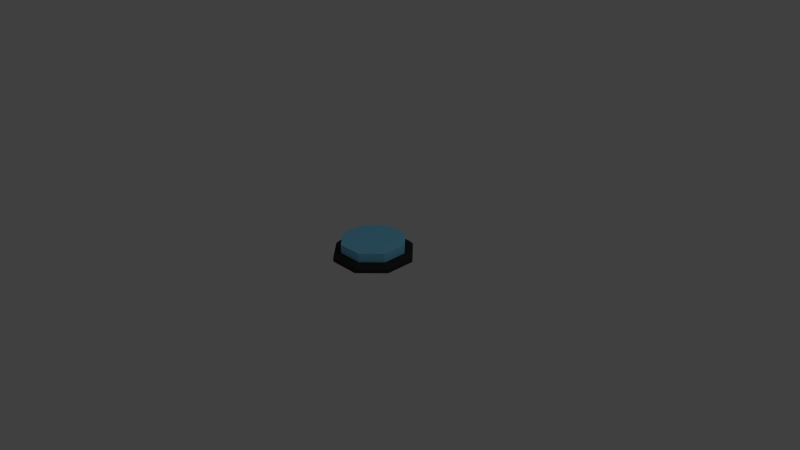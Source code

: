 # Source: button-blue.blend  (saved by Blender 2.76.0; exported with 4.5.12 LTS)
import bpy
from mathutils import Matrix  # noqa: F401  (used for matrix-valued properties, if any)

bpy.ops.wm.read_factory_settings(use_empty=True)
scene = bpy.context.scene
scene.name = 'Scene'

# ---- collections
col_collection_1 = bpy.data.collections.new('Collection 1'); scene.collection.children.link(col_collection_1)

# ---- materials (node trees are filled in below, after node groups)
mat_black_metal = bpy.data.materials.new('Black-Metal')
mat_black_metal.alpha_threshold = 0.0
mat_black_metal.use_transparent_shadow = False
mat_black_metal.diffuse_color = (0.0331, 0.0331, 0.0331, 1.0)
mat_black_metal.roughness = 0.5
mat_button_p1 = bpy.data.materials.new('button-p1')
mat_button_p1.alpha_threshold = 0.0
mat_button_p1.use_transparent_shadow = False
mat_button_p1.diffuse_color = (0.2195, 0.6584, 0.956, 1.0)
mat_button_p1.roughness = 0.5

# ---- material node trees

# ---- world
world_world = bpy.data.worlds.new('World'); scene.world = world_world
world_world.color = (0.05088, 0.05088, 0.05088)
world_world.use_sun_shadow = False
world_world.sun_shadow_jitter_overblur = 0.0
world_world.cycles.sampling_method = 'MANUAL'
world_world.cycles.sample_map_resolution = 256

# ---- cameras
cam_camera = bpy.data.cameras.new('Camera')
cam_camera.clip_end = 100.0
cam_camera.lens = 35.0
cam_camera.sensor_width = 32.0
cam_camera.sensor_height = 18.0
cam_camera.ortho_scale = 7.314
cam_camera.dof.focus_distance = 0.0
cam_camera.dof.aperture_fstop = 128.0

# ---- lights
light_lamp = bpy.data.lights.new('Lamp', 'POINT')
light_lamp.transmission_factor = 0.0
light_lamp.cutoff_distance = 30.0
light_lamp.energy = 100.0
light_lamp.shadow_buffer_clip_start = 1.001
light_lamp.shadow_soft_size = 0.1
light_lamp.shadow_maximum_resolution = 0.006
light_lamp.use_absolute_resolution = True
light_lamp.cycles.use_multiple_importance_sampling = False

# ---- meshes
me_mesh = bpy.data.meshes.new('Mesh')
me_mesh.from_pydata([(-0.2083, -0.5, 0.0), (-0.5, -0.2083, 0.0), (-0.5, 0.2083, 0.0), (-0.2083, 0.5, 0.0), (0.2083, 0.5, 0.0), (0.5, 0.2083, 0.0), (0.5, -0.2083, 0.0), (0.2083, -0.5, 0.0), (0.2083, 0.5, 0.05), (0.5, 0.2083, 0.05), (0.5, -0.2083, 0.05), (0.2083, -0.5, 0.05), (-0.2083, -0.5, 0.05), (-0.5, -0.2083, 0.05), (-0.2083, 0.5, 0.05), (-0.5, 0.2083, 0.05), (-0.2083, 0.5, 0.05), (0.2083, 0.5, 0.05), (0.5, 0.2083, 0.05), (0.5, -0.2083, 0.05), (-0.2083, -0.5, 0.05), (-0.5, -0.2083, 0.05), (0.2083, -0.5, 0.05), (-0.5, 0.2083, 0.05), (-0.1875, 0.45, 0.1), (0.1875, 0.45, 0.1), (0.45, 0.1875, 0.1), (0.45, -0.1875, 0.1), (-0.1875, -0.45, 0.1), (-0.45, -0.1875, 0.1), (0.1875, -0.45, 0.1), (-0.45, 0.1875, 0.1)], [], [(4, 5, 6, 7, 0, 1, 2, 3), (2, 1, 21, 23), (4, 3, 16, 17), (3, 2, 23, 16), (5, 4, 17, 18), (6, 5, 18, 19), (0, 7, 22, 20), (1, 0, 20, 21), (7, 6, 19, 22), (14, 8, 17, 16), (9, 10, 19, 18), (12, 13, 21, 20), (10, 11, 22, 19), (8, 9, 18, 17), (11, 12, 20, 22), (13, 15, 23, 21), (15, 14, 16, 23), (24, 31, 29, 28, 30, 27, 26, 25), (30, 22, 19, 27), (18, 26, 27, 19), (17, 25, 26, 18), (16, 24, 25, 17), (23, 31, 24, 16), (21, 29, 31, 23), (20, 28, 29, 21), (28, 20, 22, 30)])
me_mesh.materials.append(mat_black_metal)
me_mesh.use_remesh_preserve_volume = False
me_mesh.use_remesh_preserve_attributes = False
me_mesh.use_mirror_vertex_groups = False
me_mesh.update()
me_mesh_005 = bpy.data.meshes.new('Mesh.005')
me_mesh_005.from_pydata([(-0.1667, -0.4, 0.0), (-0.4, -0.1667, 0.0), (-0.4, 0.1667, 0.0), (-0.1667, 0.4, 0.0), (0.1667, 0.4, 0.0), (0.4, 0.1667, 0.0), (0.4, -0.1667, 0.0), (0.1667, -0.4, 0.0), (0.1667, 0.4, 0.04089), (0.4, 0.1667, 0.04089), (0.4, -0.1667, 0.04089), (0.1667, -0.4, 0.04089), (-0.1667, -0.4, 0.04089), (-0.4, -0.1667, 0.04089), (-0.1667, 0.4, 0.04089), (-0.4, 0.1667, 0.04089), (-0.1667, 0.4, 0.04089), (0.1667, 0.4, 0.04089), (0.4, 0.1667, 0.04089), (0.4, -0.1667, 0.04089), (-0.1667, -0.4, 0.04089), (-0.4, -0.1667, 0.04089), (0.1667, -0.4, 0.04089), (-0.4, 0.1667, 0.04089), (-0.4, 0.1667, 0.12), (-0.1667, 0.4, 0.12), (-0.4, -0.1667, 0.12), (-0.1667, -0.4, 0.12), (0.1667, -0.4, 0.12), (0.4, -0.1667, 0.12), (0.4, 0.1667, 0.12), (0.1667, 0.4, 0.12)], [], [(4, 5, 6, 7, 0, 1, 2, 3), (2, 1, 21, 23), (4, 3, 16, 17), (3, 2, 23, 16), (5, 4, 17, 18), (6, 5, 18, 19), (0, 7, 22, 20), (1, 0, 20, 21), (7, 6, 19, 22), (14, 8, 17, 16), (9, 10, 19, 18), (12, 13, 21, 20), (10, 11, 22, 19), (8, 9, 18, 17), (11, 12, 20, 22), (13, 15, 23, 21), (15, 14, 16, 23), (10, 9, 30, 29), (15, 13, 26, 24), (9, 8, 31, 30), (8, 14, 25, 31), (13, 12, 27, 26), (14, 15, 24, 25), (11, 10, 29, 28), (12, 11, 28, 27), (26, 27, 28, 29, 30, 31, 25, 24)])
me_mesh_005.materials.append(mat_button_p1)
me_mesh_005.use_remesh_preserve_volume = False
me_mesh_005.use_remesh_preserve_attributes = False
me_mesh_005.use_mirror_vertex_groups = False
me_mesh_005.update()

# ---- objects
ob_rim = bpy.data.objects.new('Rim', me_mesh)
ob_lamp = bpy.data.objects.new('Lamp', light_lamp)
ob_camera = bpy.data.objects.new('Camera', cam_camera)
ob_button = bpy.data.objects.new('Button', me_mesh_005)

# ---- transforms, parenting, visibility, modifiers, constraints
ob_rim.location = (0.0, 0.0, 0.0)
ob_rim.lineart.crease_threshold = 0.0
ob_lamp.location = (4.076, 1.005, 5.904)
ob_lamp.rotation_euler = (0.6503, 0.05522, 1.866)
ob_lamp.lock_rotations_4d = False
ob_lamp.empty_display_type = 'ARROWS'
ob_lamp.color = (0.0, 0.0, 0.0, 0.0)
ob_lamp.lineart.crease_threshold = 0.0
ob_camera.location = (7.481, -6.508, 5.344)
ob_camera.rotation_euler = (1.109, 0.01082, 0.8149)
ob_camera.lock_rotations_4d = False
ob_camera.empty_display_type = 'ARROWS'
ob_camera.color = (0.0, 0.0, 0.0, 0.0)
ob_camera.display_type = 'WIRE'
ob_camera.lineart.crease_threshold = 0.0
ob_button.location = (0.0, 0.0, 0.1)
ob_button.lineart.crease_threshold = 0.0

# ---- collection membership
col_collection_1.objects.link(ob_rim)
col_collection_1.objects.link(ob_lamp)
col_collection_1.objects.link(ob_camera)
col_collection_1.objects.link(ob_button)

# ---- scene / render settings (as saved in the file)
scene.camera = ob_camera
scene.frame_start = 1; scene.frame_end = 250; scene.frame_set(1)
scene.render.engine = 'BLENDER_EEVEE_NEXT'
scene.render.resolution_percentage = 50
scene.render.dither_intensity = 0.0
scene.cycles.use_denoising = False
scene.cycles.samples = 10
scene.cycles.sampling_pattern = 'TABULATED_SOBOL'
scene.cycles.light_sampling_threshold = 0.0
scene.cycles.use_adaptive_sampling = False
scene.cycles.use_light_tree = False
scene.cycles.blur_glossy = 0.0
scene.cycles.pixel_filter_type = 'GAUSSIAN'
scene.cycles.sample_clamp_indirect = 0.0
scene.view_settings.view_transform = 'Standard'
bpy.context.view_layer.update()
